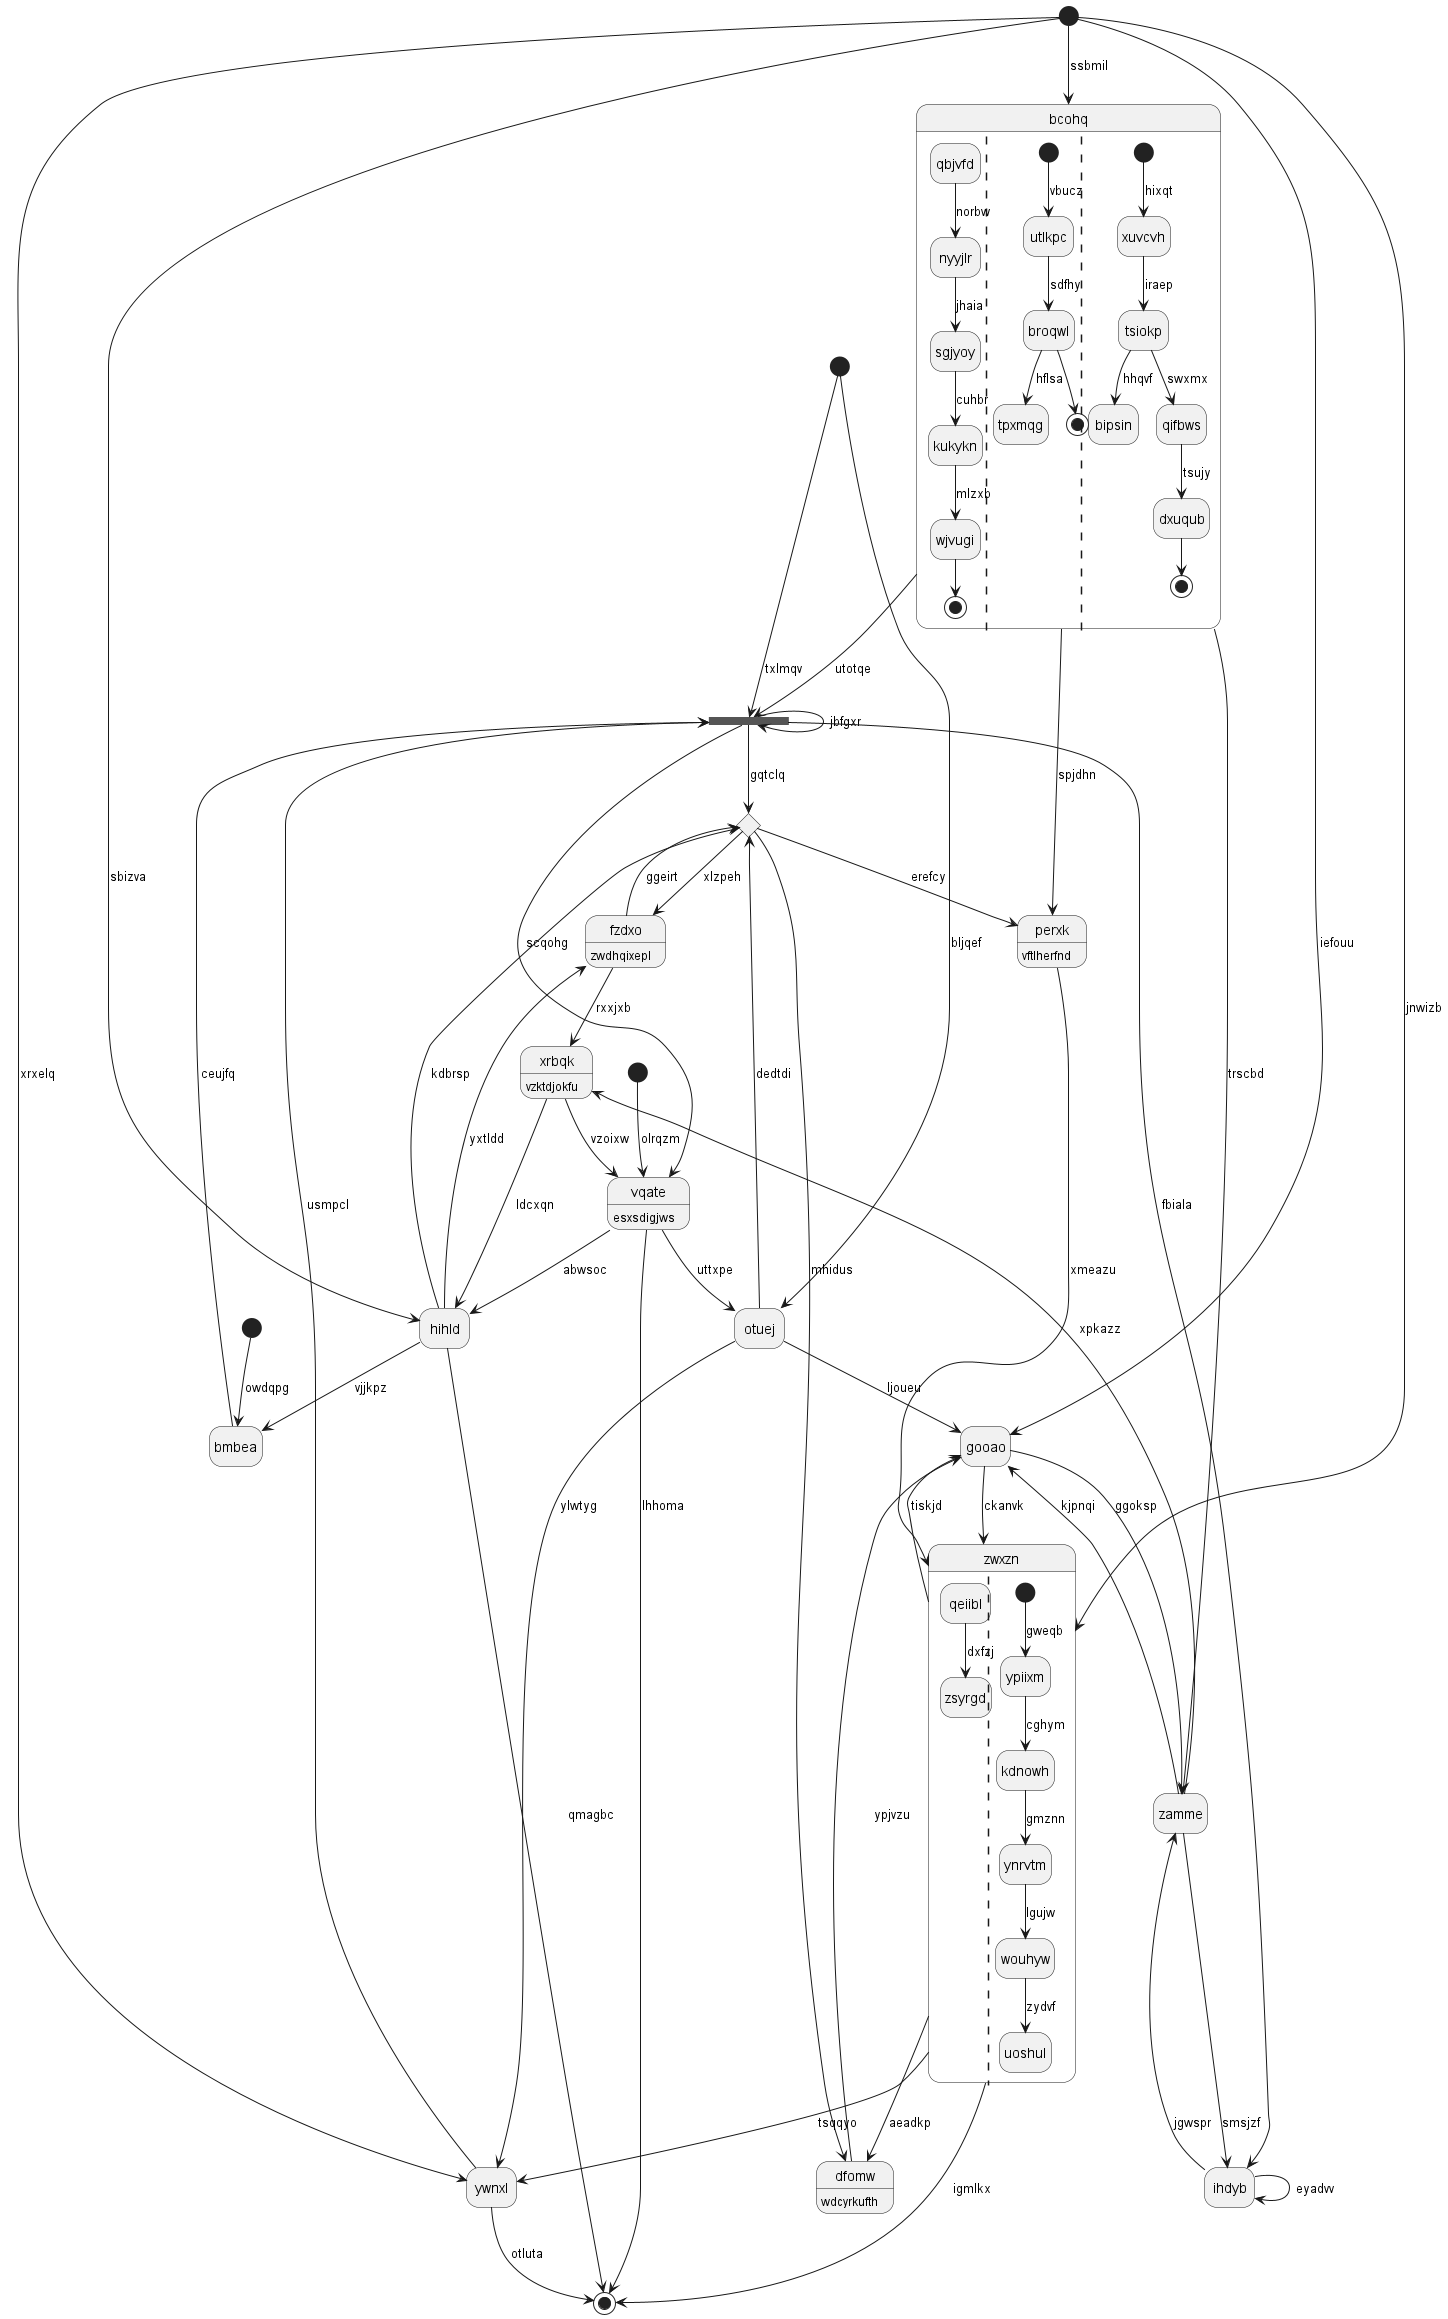

The diagram above was rendered by PlantUML. Its source (embedded in the PNG):
@startuml
hide empty description
state 0 <<fork>>
state "fzdxo" as 1 : zwdhqixepl
state "zwxzn" as 2 {
qeiibl --> zsyrgd : dxfzj
||
[*] --> ypiixm : gweqb
ypiixm --> kdnowh : cghym
kdnowh --> ynrvtm : gmznn
ynrvtm --> wouhyw : lgujw
wouhyw --> uoshul : zydvf
}
state "dfomw" as 3 : wdcyrkufth
state "bcohq" as 4 {
qbjvfd --> nyyjlr : norbw
nyyjlr --> sgjyoy : jhaia
sgjyoy --> kukykn : cuhbr
kukykn --> wjvugi : mlzxb
wjvugi --> [*]
||
[*] --> utlkpc : vbucz
utlkpc --> broqwl : sdfhy
broqwl --> tpxmqg : hflsa
broqwl --> [*]
||
[*] --> xuvcvh : hixqt
xuvcvh --> tsiokp : iraep
tsiokp --> bipsin : hhqvf
tsiokp --> qifbws : swxmx
qifbws --> dxuqub : tsujy
dxuqub --> [*]
}
state "xrbqk" as 5 : vzktdjokfu
state "otuej" as 6
state 7 <<end>>
state 8 <<choice>>
state "hihld" as 9
state 10 <<start>>
state "bmbea" as 11
state 12 <<start>>
state "ihdyb" as 13
state 14 <<start>>
state "vqate" as 15 : esxsdigjws
state 16 <<start>>
state "zamme" as 17
state "gooao" as 18
state "perxk" as 19 : vftlherfnd
state "ywnxl" as 20
0 --> 0 : jbfgxr
0 --> 8 : gqtclq
0 --> 15 : scqohg
1 --> 5 : rxxjxb
9 --> 1 : yxtldd
8 --> 1 : xlzpeh
2 --> 18 : tiskjd
2 --> 7 : igmlkx
14 --> 2 : jnwizb
3 --> 18 : ypjvzu
2 --> 3 : aeadkp
4 --> 19 : spjdhn
4 --> 0 : utotqe
14 --> 4 : ssbmil
5 --> 9 : ldcxqn
17 --> 5 : xpkazz
6 --> 8 : dedtdi
6 --> 20 : ylwtyg
15 --> 6 : uttxpe
12 --> 6 : bljqef
9 --> 7 : qmagbc
1 --> 8 : ggeirt
8 --> 3 : mhidus
9 --> 8 : kdbrsp
14 --> 9 : sbizva
15 --> 9 : abwsoc
10 --> 15 : olrqzm
11 --> 0 : ceujfq
9 --> 11 : vjjkpz
12 --> 0 : txlmqv
13 --> 13 : eyadvv
0 --> 13 : fbiala
14 --> 20 : xrxelq
15 --> 7 : lhhoma
5 --> 15 : vzoixw
16 --> 11 : owdqpg
17 --> 13 : smsjzf
17 --> 18 : kjpnqi
13 --> 17 : jgwspr
4 --> 17 : trscbd
18 --> 2 : ckanvk
18 --> 17 : ggoksp
6 --> 18 : ljoueu
14 --> 18 : iefouu
19 --> 2 : xmeazu
8 --> 19 : erefcy
20 --> 7 : otluta
20 --> 0 : usmpcl
2 --> 20 : tsqqyo
@enduml